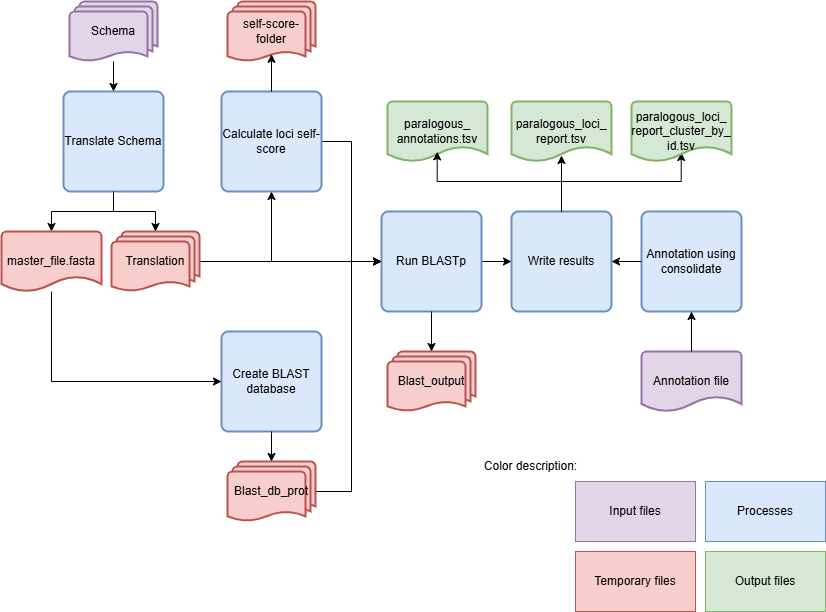

The diagram above was exported from draw.io. Its source (the exported page's mxGraphModel, read from the mxfile embedded in the PNG):
<mxGraphModel dx="786" dy="464" grid="1" gridSize="10" guides="1" tooltips="1" connect="1" arrows="1" fold="1" page="1" pageScale="1" pageWidth="850" pageHeight="1100" math="0" shadow="0">
  <root>
    <mxCell id="0" />
    <mxCell id="1" parent="0" />
    <mxCell id="a3z0yzDK9rBx7ZHJhSU1-23" style="edgeStyle=orthogonalEdgeStyle;rounded=0;orthogonalLoop=1;jettySize=auto;html=1;" parent="1" source="a3z0yzDK9rBx7ZHJhSU1-2" target="a3z0yzDK9rBx7ZHJhSU1-22" edge="1">
      <mxGeometry relative="1" as="geometry" />
    </mxCell>
    <mxCell id="a3z0yzDK9rBx7ZHJhSU1-2" value="Translate Schema" style="rounded=1;whiteSpace=wrap;html=1;absoluteArcSize=1;arcSize=14;strokeWidth=2;fillColor=#dae8fc;strokeColor=#6c8ebf;" parent="1" vertex="1">
      <mxGeometry x="82" y="150" width="100" height="100" as="geometry" />
    </mxCell>
    <mxCell id="a3z0yzDK9rBx7ZHJhSU1-4" style="edgeStyle=orthogonalEdgeStyle;rounded=0;orthogonalLoop=1;jettySize=auto;html=1;entryX=0.5;entryY=0;entryDx=0;entryDy=0;" parent="1" source="a3z0yzDK9rBx7ZHJhSU1-3" target="a3z0yzDK9rBx7ZHJhSU1-2" edge="1">
      <mxGeometry relative="1" as="geometry" />
    </mxCell>
    <mxCell id="a3z0yzDK9rBx7ZHJhSU1-3" value="Schema" style="strokeWidth=2;html=1;shape=mxgraph.flowchart.multi-document;whiteSpace=wrap;fillColor=#e1d5e7;strokeColor=#9673a6;" parent="1" vertex="1">
      <mxGeometry x="88" y="60" width="88" height="60" as="geometry" />
    </mxCell>
    <mxCell id="xqS-gfhVwGy7xidowy4n-6" style="edgeStyle=orthogonalEdgeStyle;rounded=0;orthogonalLoop=1;jettySize=auto;html=1;entryX=0;entryY=0.5;entryDx=0;entryDy=0;" parent="1" source="a3z0yzDK9rBx7ZHJhSU1-5" target="a3z0yzDK9rBx7ZHJhSU1-9" edge="1">
      <mxGeometry relative="1" as="geometry">
        <Array as="points">
          <mxPoint x="370" y="200" />
          <mxPoint x="370" y="320" />
        </Array>
      </mxGeometry>
    </mxCell>
    <mxCell id="a3z0yzDK9rBx7ZHJhSU1-5" value="Calculate loci self-score" style="rounded=1;whiteSpace=wrap;html=1;absoluteArcSize=1;arcSize=14;strokeWidth=2;fillColor=#dae8fc;strokeColor=#6c8ebf;" parent="1" vertex="1">
      <mxGeometry x="240" y="150" width="100" height="100" as="geometry" />
    </mxCell>
    <mxCell id="a3z0yzDK9rBx7ZHJhSU1-7" value="Create BLAST database" style="rounded=1;whiteSpace=wrap;html=1;absoluteArcSize=1;arcSize=14;strokeWidth=2;fillColor=#dae8fc;strokeColor=#6c8ebf;" parent="1" vertex="1">
      <mxGeometry x="240" y="390" width="100" height="100" as="geometry" />
    </mxCell>
    <mxCell id="xqS-gfhVwGy7xidowy4n-9" value="" style="edgeStyle=orthogonalEdgeStyle;rounded=0;orthogonalLoop=1;jettySize=auto;html=1;" parent="1" source="a3z0yzDK9rBx7ZHJhSU1-9" target="a3z0yzDK9rBx7ZHJhSU1-11" edge="1">
      <mxGeometry relative="1" as="geometry" />
    </mxCell>
    <mxCell id="a3z0yzDK9rBx7ZHJhSU1-9" value="Run BLASTp" style="rounded=1;whiteSpace=wrap;html=1;absoluteArcSize=1;arcSize=14;strokeWidth=2;fillColor=#dae8fc;strokeColor=#6c8ebf;" parent="1" vertex="1">
      <mxGeometry x="400" y="270" width="100" height="100" as="geometry" />
    </mxCell>
    <mxCell id="xqS-gfhVwGy7xidowy4n-22" style="edgeStyle=orthogonalEdgeStyle;rounded=0;orthogonalLoop=1;jettySize=auto;html=1;entryX=0.497;entryY=0.85;entryDx=0;entryDy=0;entryPerimeter=0;" parent="1" source="a3z0yzDK9rBx7ZHJhSU1-11" target="a3z0yzDK9rBx7ZHJhSU1-29" edge="1">
      <mxGeometry relative="1" as="geometry">
        <Array as="points">
          <mxPoint x="580" y="240" />
          <mxPoint x="700" y="240" />
        </Array>
      </mxGeometry>
    </mxCell>
    <mxCell id="a3z0yzDK9rBx7ZHJhSU1-11" value="Write results" style="rounded=1;whiteSpace=wrap;html=1;absoluteArcSize=1;arcSize=14;strokeWidth=2;fillColor=#dae8fc;strokeColor=#6c8ebf;" parent="1" vertex="1">
      <mxGeometry x="530" y="270" width="100" height="100" as="geometry" />
    </mxCell>
    <mxCell id="xqS-gfhVwGy7xidowy4n-2" style="edgeStyle=orthogonalEdgeStyle;rounded=0;orthogonalLoop=1;jettySize=auto;html=1;entryX=0.5;entryY=1;entryDx=0;entryDy=0;" parent="1" source="a3z0yzDK9rBx7ZHJhSU1-13" target="a3z0yzDK9rBx7ZHJhSU1-5" edge="1">
      <mxGeometry relative="1" as="geometry" />
    </mxCell>
    <mxCell id="xqS-gfhVwGy7xidowy4n-7" style="edgeStyle=orthogonalEdgeStyle;rounded=0;orthogonalLoop=1;jettySize=auto;html=1;entryX=0;entryY=0.5;entryDx=0;entryDy=0;" parent="1" source="a3z0yzDK9rBx7ZHJhSU1-13" target="a3z0yzDK9rBx7ZHJhSU1-9" edge="1">
      <mxGeometry relative="1" as="geometry" />
    </mxCell>
    <mxCell id="a3z0yzDK9rBx7ZHJhSU1-13" value="Translation" style="strokeWidth=2;html=1;shape=mxgraph.flowchart.multi-document;whiteSpace=wrap;fillColor=#f8cecc;strokeColor=#b85450;" parent="1" vertex="1">
      <mxGeometry x="130" y="290" width="88" height="60" as="geometry" />
    </mxCell>
    <mxCell id="a3z0yzDK9rBx7ZHJhSU1-14" style="edgeStyle=orthogonalEdgeStyle;rounded=0;orthogonalLoop=1;jettySize=auto;html=1;entryX=0.5;entryY=0;entryDx=0;entryDy=0;entryPerimeter=0;" parent="1" source="a3z0yzDK9rBx7ZHJhSU1-2" target="a3z0yzDK9rBx7ZHJhSU1-13" edge="1">
      <mxGeometry relative="1" as="geometry" />
    </mxCell>
    <mxCell id="a3z0yzDK9rBx7ZHJhSU1-15" value="self-score-&lt;div&gt;folder&lt;/div&gt;" style="strokeWidth=2;html=1;shape=mxgraph.flowchart.multi-document;whiteSpace=wrap;fillColor=#f8cecc;strokeColor=#b85450;" parent="1" vertex="1">
      <mxGeometry x="246" y="60" width="88" height="60" as="geometry" />
    </mxCell>
    <mxCell id="xqS-gfhVwGy7xidowy4n-3" style="edgeStyle=orthogonalEdgeStyle;rounded=0;orthogonalLoop=1;jettySize=auto;html=1;entryX=0;entryY=0.5;entryDx=0;entryDy=0;" parent="1" source="a3z0yzDK9rBx7ZHJhSU1-22" target="a3z0yzDK9rBx7ZHJhSU1-7" edge="1">
      <mxGeometry relative="1" as="geometry">
        <Array as="points">
          <mxPoint x="70" y="440" />
        </Array>
      </mxGeometry>
    </mxCell>
    <UserObject label="master_file.fasta" link="master_file.fasta" id="a3z0yzDK9rBx7ZHJhSU1-22">
      <mxCell style="strokeWidth=2;html=1;shape=mxgraph.flowchart.document2;whiteSpace=wrap;size=0.25;fillColor=#f8cecc;strokeColor=#b85450;" parent="1" vertex="1">
        <mxGeometry x="20" y="290" width="100" height="60" as="geometry" />
      </mxCell>
    </UserObject>
    <mxCell id="a3z0yzDK9rBx7ZHJhSU1-24" value="Blast_output" style="strokeWidth=2;html=1;shape=mxgraph.flowchart.multi-document;whiteSpace=wrap;fillColor=#f8cecc;strokeColor=#b85450;" parent="1" vertex="1">
      <mxGeometry x="406" y="410" width="88" height="60" as="geometry" />
    </mxCell>
    <UserObject label="paralogous_loci_&lt;div&gt;report.tsv&lt;/div&gt;" link="master_file.fasta" id="a3z0yzDK9rBx7ZHJhSU1-26">
      <mxCell style="strokeWidth=2;html=1;shape=mxgraph.flowchart.document2;whiteSpace=wrap;size=0.25;fillColor=#d5e8d4;strokeColor=#82b366;" parent="1" vertex="1">
        <mxGeometry x="530" y="160" width="100" height="60" as="geometry" />
      </mxCell>
    </UserObject>
    <UserObject label="paralogous_loci_&lt;div&gt;report_cluster_&lt;span style=&quot;background-color: initial;&quot;&gt;by_&lt;/span&gt;&lt;/div&gt;&lt;div&gt;&lt;span style=&quot;background-color: initial;&quot;&gt;id.&lt;/span&gt;&lt;span style=&quot;background-color: initial;&quot;&gt;tsv&lt;/span&gt;&lt;/div&gt;" link="master_file.fasta" id="a3z0yzDK9rBx7ZHJhSU1-29">
      <mxCell style="strokeWidth=2;html=1;shape=mxgraph.flowchart.document2;whiteSpace=wrap;size=0.25;fillColor=#d5e8d4;strokeColor=#82b366;" parent="1" vertex="1">
        <mxGeometry x="650" y="160" width="100" height="60" as="geometry" />
      </mxCell>
    </UserObject>
    <UserObject label="paralogous_&lt;div&gt;annotations&lt;span style=&quot;background-color: transparent; color: light-dark(rgb(0, 0, 0), rgb(255, 255, 255));&quot;&gt;.tsv&lt;/span&gt;&lt;/div&gt;" link="master_file.fasta" id="a3z0yzDK9rBx7ZHJhSU1-30">
      <mxCell style="strokeWidth=2;html=1;shape=mxgraph.flowchart.document2;whiteSpace=wrap;size=0.25;fillColor=#d5e8d4;strokeColor=#82b366;" parent="1" vertex="1">
        <mxGeometry x="406" y="160" width="100" height="60" as="geometry" />
      </mxCell>
    </UserObject>
    <mxCell id="xqS-gfhVwGy7xidowy4n-1" style="edgeStyle=orthogonalEdgeStyle;rounded=0;orthogonalLoop=1;jettySize=auto;html=1;entryX=0.5;entryY=0.88;entryDx=0;entryDy=0;entryPerimeter=0;" parent="1" source="a3z0yzDK9rBx7ZHJhSU1-5" target="a3z0yzDK9rBx7ZHJhSU1-15" edge="1">
      <mxGeometry relative="1" as="geometry" />
    </mxCell>
    <mxCell id="xqS-gfhVwGy7xidowy4n-8" style="edgeStyle=orthogonalEdgeStyle;rounded=0;orthogonalLoop=1;jettySize=auto;html=1;entryX=0;entryY=0.5;entryDx=0;entryDy=0;" parent="1" source="xqS-gfhVwGy7xidowy4n-4" target="a3z0yzDK9rBx7ZHJhSU1-9" edge="1">
      <mxGeometry relative="1" as="geometry">
        <Array as="points">
          <mxPoint x="370" y="550" />
          <mxPoint x="370" y="320" />
        </Array>
      </mxGeometry>
    </mxCell>
    <mxCell id="xqS-gfhVwGy7xidowy4n-4" value="Blast_db_prot" style="strokeWidth=2;html=1;shape=mxgraph.flowchart.multi-document;whiteSpace=wrap;fillColor=#f8cecc;strokeColor=#b85450;" parent="1" vertex="1">
      <mxGeometry x="246" y="520" width="88" height="60" as="geometry" />
    </mxCell>
    <mxCell id="xqS-gfhVwGy7xidowy4n-5" style="edgeStyle=orthogonalEdgeStyle;rounded=0;orthogonalLoop=1;jettySize=auto;html=1;entryX=0.5;entryY=0;entryDx=0;entryDy=0;entryPerimeter=0;" parent="1" source="a3z0yzDK9rBx7ZHJhSU1-7" target="xqS-gfhVwGy7xidowy4n-4" edge="1">
      <mxGeometry relative="1" as="geometry" />
    </mxCell>
    <mxCell id="xqS-gfhVwGy7xidowy4n-13" value="Processes" style="rounded=0;whiteSpace=wrap;html=1;fillColor=#dae8fc;strokeColor=#6c8ebf;" parent="1" vertex="1">
      <mxGeometry x="724" y="540" width="120" height="60" as="geometry" />
    </mxCell>
    <mxCell id="xqS-gfhVwGy7xidowy4n-14" value="Temporary files" style="rounded=0;whiteSpace=wrap;html=1;fillColor=#f8cecc;strokeColor=#b85450;" parent="1" vertex="1">
      <mxGeometry x="594" y="610" width="120" height="60" as="geometry" />
    </mxCell>
    <mxCell id="xqS-gfhVwGy7xidowy4n-15" value="Input files" style="rounded=0;whiteSpace=wrap;html=1;fillColor=#e1d5e7;strokeColor=#9673a6;" parent="1" vertex="1">
      <mxGeometry x="594" y="540" width="120" height="60" as="geometry" />
    </mxCell>
    <mxCell id="xqS-gfhVwGy7xidowy4n-16" value="Output files" style="rounded=0;whiteSpace=wrap;html=1;fillColor=#d5e8d4;strokeColor=#82b366;" parent="1" vertex="1">
      <mxGeometry x="724" y="610" width="120" height="60" as="geometry" />
    </mxCell>
    <mxCell id="xqS-gfhVwGy7xidowy4n-17" value="Color description:" style="text;html=1;align=center;verticalAlign=middle;resizable=0;points=[];autosize=1;strokeColor=none;fillColor=none;" parent="1" vertex="1">
      <mxGeometry x="494" y="510" width="110" height="30" as="geometry" />
    </mxCell>
    <mxCell id="xqS-gfhVwGy7xidowy4n-19" style="edgeStyle=orthogonalEdgeStyle;rounded=0;orthogonalLoop=1;jettySize=auto;html=1;entryX=0.5;entryY=0;entryDx=0;entryDy=0;entryPerimeter=0;" parent="1" source="a3z0yzDK9rBx7ZHJhSU1-9" target="a3z0yzDK9rBx7ZHJhSU1-24" edge="1">
      <mxGeometry relative="1" as="geometry" />
    </mxCell>
    <mxCell id="xqS-gfhVwGy7xidowy4n-20" style="edgeStyle=orthogonalEdgeStyle;rounded=0;orthogonalLoop=1;jettySize=auto;html=1;entryX=0.497;entryY=0.839;entryDx=0;entryDy=0;entryPerimeter=0;" parent="1" source="a3z0yzDK9rBx7ZHJhSU1-11" target="a3z0yzDK9rBx7ZHJhSU1-30" edge="1">
      <mxGeometry relative="1" as="geometry">
        <Array as="points">
          <mxPoint x="580" y="240" />
          <mxPoint x="456" y="240" />
        </Array>
      </mxGeometry>
    </mxCell>
    <mxCell id="xqS-gfhVwGy7xidowy4n-21" style="edgeStyle=orthogonalEdgeStyle;rounded=0;orthogonalLoop=1;jettySize=auto;html=1;entryX=0.5;entryY=0.9;entryDx=0;entryDy=0;entryPerimeter=0;" parent="1" source="a3z0yzDK9rBx7ZHJhSU1-11" target="a3z0yzDK9rBx7ZHJhSU1-26" edge="1">
      <mxGeometry relative="1" as="geometry" />
    </mxCell>
    <mxCell id="Y8GRaA81SCZ0m-ySaU3--1" value="Annotation using consolidate" style="rounded=1;whiteSpace=wrap;html=1;absoluteArcSize=1;arcSize=14;strokeWidth=2;fillColor=#dae8fc;strokeColor=#6c8ebf;" parent="1" vertex="1">
      <mxGeometry x="660" y="270" width="100" height="100" as="geometry" />
    </mxCell>
    <UserObject label="Annotation file" link="master_file.fasta" id="Y8GRaA81SCZ0m-ySaU3--2">
      <mxCell style="strokeWidth=2;html=1;shape=mxgraph.flowchart.document2;whiteSpace=wrap;size=0.25;fillColor=#E1D5E7;strokeColor=#9673A6;" parent="1" vertex="1">
        <mxGeometry x="660" y="410" width="100" height="60" as="geometry" />
      </mxCell>
    </UserObject>
    <mxCell id="Y8GRaA81SCZ0m-ySaU3--5" style="edgeStyle=orthogonalEdgeStyle;rounded=0;orthogonalLoop=1;jettySize=auto;html=1;exitX=0;exitY=0.5;exitDx=0;exitDy=0;entryX=1;entryY=0.5;entryDx=0;entryDy=0;" parent="1" source="Y8GRaA81SCZ0m-ySaU3--1" target="a3z0yzDK9rBx7ZHJhSU1-11" edge="1">
      <mxGeometry relative="1" as="geometry">
        <Array as="points">
          <mxPoint x="660" y="320" />
          <mxPoint x="660" y="320" />
        </Array>
        <mxPoint x="600" y="290" as="sourcePoint" />
        <mxPoint x="720" y="240" as="targetPoint" />
      </mxGeometry>
    </mxCell>
    <mxCell id="Y8GRaA81SCZ0m-ySaU3--6" style="edgeStyle=orthogonalEdgeStyle;rounded=0;orthogonalLoop=1;jettySize=auto;html=1;exitX=0.5;exitY=0;exitDx=0;exitDy=0;exitPerimeter=0;entryX=0.5;entryY=1;entryDx=0;entryDy=0;" parent="1" source="Y8GRaA81SCZ0m-ySaU3--2" target="Y8GRaA81SCZ0m-ySaU3--1" edge="1">
      <mxGeometry relative="1" as="geometry">
        <Array as="points" />
        <mxPoint x="610" y="300" as="sourcePoint" />
        <mxPoint x="730" y="380" as="targetPoint" />
      </mxGeometry>
    </mxCell>
  </root>
</mxGraphModel>